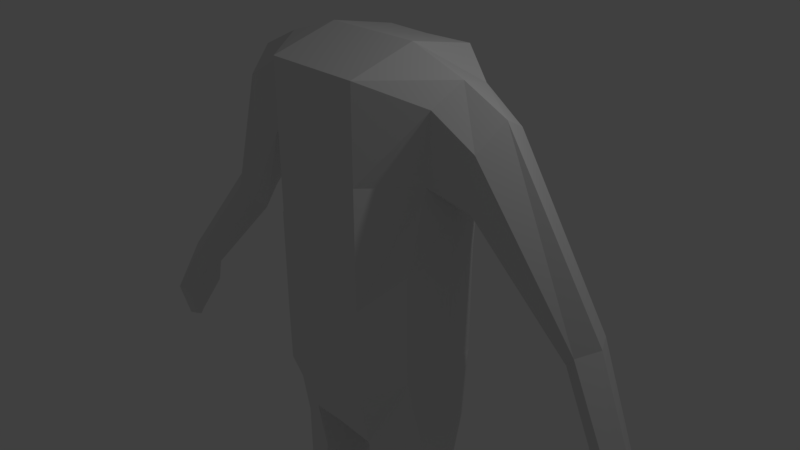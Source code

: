 # Source: Hatman.blend  (saved by Blender 2.79.0; exported with 4.5.12 LTS)
import bpy
from mathutils import Matrix  # noqa: F401  (used for matrix-valued properties, if any)

bpy.ops.wm.read_factory_settings(use_empty=True)
scene = bpy.context.scene
scene.name = 'Scene'

# ---- collections
col_collection_1 = bpy.data.collections.new('Collection 1'); scene.collection.children.link(col_collection_1)

# ---- world
world_world = bpy.data.worlds.new('World'); scene.world = world_world
world_world.color = (0.05088, 0.05088, 0.05088)
world_world.use_sun_shadow = False
world_world.sun_shadow_jitter_overblur = 0.0
world_world.cycles.sampling_method = 'MANUAL'

# ---- cameras
cam_camera = bpy.data.cameras.new('Camera')
cam_camera.clip_end = 100.0
cam_camera.lens = 35.0
cam_camera.sensor_width = 32.0
cam_camera.sensor_height = 18.0
cam_camera.ortho_scale = 7.314
cam_camera.dof.focus_distance = 0.0
cam_camera.dof.aperture_fstop = 128.0

# ---- lights
light_lamp = bpy.data.lights.new('Lamp', 'POINT')
light_lamp.transmission_factor = 0.0
light_lamp.cutoff_distance = 30.0
light_lamp.energy = 100.0
light_lamp.shadow_buffer_clip_start = 1.001
light_lamp.shadow_soft_size = 0.1
light_lamp.shadow_maximum_resolution = 0.006
light_lamp.use_absolute_resolution = True

# ---- meshes
me_cube_001 = bpy.data.meshes.new('Cube.001')
me_cube_001.from_pydata([(1.194, -0.4599, -1.187), (1.194, -0.4599, 0.3248), (1.155, 0.6919, -1.214), (1.155, 0.6919, 0.283), (0.0, 0.9512, -1.543), (0.0, 0.9512, -0.2395), (0.0, -0.8104, -1.545), (0.0, -0.8104, -0.2412), (1.367, -0.2984, 2.345), (1.265, 0.6831, 2.414), (0.0, 0.9818, 2.691), (0.0, -0.8104, 2.617), (0.0, 1.141, 1.618), (1.168, 0.7662, 1.634), (1.126, -0.1086, 1.327), (0.0, -0.8104, 1.383), (0.6777, 0.9664, -0.2412), (0.6777, -0.8104, -1.545), (0.6777, 1.0, -1.545), (0.6777, -0.8104, -0.2412), (0.6777, 1.031, 2.689), (0.6777, -0.8104, 2.617), (0.6777, -0.8104, 1.383), (0.6777, 1.19, 1.616), (1.274, -0.2904, -2.137), (1.165, 0.5963, -2.186), (0.0, 0.9512, -2.349), (0.0, -0.5938, -2.338), (0.5383, -0.5328, -2.446), (0.5802, 0.8871, -2.438), (1.155, -0.1316, -6.018), (1.082, 0.4942, -6.005), (0.5809, -0.2226, -6.066), (0.5945, 0.5251, -6.043), (0.5489, -0.4844, -4.088), (1.123, -0.2384, -4.008), (0.5816, 0.55, -4.083), (1.038, 0.3622, -4.02), (1.18, -0.2046, -3.048), (1.077, 0.4595, -3.081), (0.4847, -0.4386, -3.173), (0.5243, 0.6715, -3.204), (1.338, 0.1041, -1.072), (1.338, 0.1053, 0.503), (1.468, 0.08422, 2.617), (0.0, 0.09478, 2.878), (1.338, 0.2165, 1.067), (0.6762, 0.09482, 2.878), (1.487, 0.1038, -2.035), (0.0, 0.2024, -2.321), (0.3597, 0.1986, -2.508), (1.253, 0.1398, -5.998), (0.3783, 0.1384, -6.065), (1.285, 0.04446, -3.981), (0.422, 0.03742, -4.106), (0.327, 0.1246, -3.226), (1.382, 0.09842, -3.005), (2.913, 1.582, -1.96), (1.155, -0.1316, -6.018), (1.082, 0.4942, -6.005), (0.5809, -0.2226, -6.066), (0.5945, 0.5251, -6.043), (1.253, 0.1398, -5.998), (0.3783, 0.1384, -6.065), (1.155, -0.1316, -6.018), (1.082, 0.4942, -6.005), (0.5809, -0.2226, -6.066), (0.5945, 0.5251, -6.043), (1.253, 0.1398, -5.998), (0.3783, 0.1384, -6.065), (1.261, -0.2295, -6.013), (1.163, 0.6084, -5.996), (0.4929, -0.3513, -6.078), (0.5111, 0.6498, -6.047), (1.335, 0.1339, -5.997), (0.2976, 0.1321, -6.068), (1.261, -0.3949, -6.858), (1.161, 0.5643, -6.849), (0.4929, -0.432, -6.839), (0.5149, 0.5781, -6.869), (1.309, 0.05839, -6.859), (0.397, 0.05693, -6.851), (0.4603, -0.8153, -7.115), (1.294, -0.8174, -7.122), (0.4603, -1.466, -7.268), (1.294, -1.447, -7.285), (0.4603, -1.501, -7.635), (1.294, -1.482, -7.652), (0.4603, -0.6775, -7.615), (1.294, -0.6589, -7.632), (0.4929, -0.1548, -7.375), (1.261, -0.1471, -7.399), (0.4929, 0.01842, -7.414), (1.261, 0.03112, -7.436), (0.4929, -0.04797, -7.621), (1.261, -0.03304, -7.641), (0.4929, 0.6915, -7.632), (1.261, 0.6737, -7.65), (0.4929, 0.6249, -7.184), (1.261, 0.5996, -7.184), (4.306, -0.04943, -1.457), (4.126, -0.1838, -1.514), (3.967, -0.1193, -1.657), (4.174, 0.1696, -1.474), (4.011, 0.2052, -1.6), (3.894, 8.076e-05, -1.777), (2.869, 0.4084, -0.4572), (2.972, 0.2592, -0.3085), (3.136, 0.1376, -0.09955), (2.99, 0.7016, -0.2106), (3.346, 0.3377, 0.0221), (3.178, 0.6507, -0.02142), (1.756, -0.07788, 1.224), (1.969, -0.2606, 2.003), (1.873, 0.6056, 2.071), (1.85, 0.214, 0.9411), (1.722, 0.7177, 1.45), (2.078, 0.09162, 2.329), (4.677, -0.1364, -2.195), (4.497, -0.3837, -2.251), (4.338, -0.265, -2.394), (4.544, 0.2669, -2.212), (4.381, 0.3325, -2.338), (4.265, -0.04521, -2.515), (4.704, -0.08833, -2.966), (4.626, -0.161, -2.918), (4.523, -0.1261, -2.906), (4.656, 0.03017, -2.923), (4.558, 0.04943, -2.904), (4.456, -0.06155, -2.918)], [], [(18, 16, 3, 2), (42, 43, 1, 0), (4, 18, 29, 26), (23, 12, 10, 20), (17, 19, 7, 6), (47, 45, 11, 21), (22, 14, 8, 21), (108, 107, 102, 101), (43, 3, 13, 46), (19, 1, 14, 22), (16, 5, 12, 23), (3, 16, 23, 13), (7, 19, 22, 15), (15, 22, 21, 11), (44, 47, 21, 8), (0, 1, 19, 17), (13, 23, 20, 9), (18, 2, 25, 29), (4, 5, 16, 18), (35, 34, 32, 30), (49, 50, 28, 27), (42, 0, 24, 48), (17, 6, 27, 28), (0, 17, 28, 24), (52, 33, 61, 63), (54, 36, 33, 52), (53, 35, 30, 51), (36, 37, 31, 33), (41, 39, 37, 36), (56, 38, 35, 53), (55, 41, 36, 54), (38, 40, 34, 35), (24, 28, 40, 38), (50, 29, 41, 55), (48, 24, 38, 56), (29, 25, 39, 41), (25, 48, 56, 39), (28, 50, 55, 40), (40, 55, 54, 34), (39, 56, 53, 37), (37, 53, 51, 31), (34, 54, 52, 32), (32, 52, 63, 60), (2, 42, 48, 25), (26, 29, 50, 49), (9, 20, 47, 44), (1, 43, 46, 14), (107, 106, 105, 102), (20, 10, 45, 47), (2, 3, 43, 42), (30, 32, 60, 58), (33, 31, 59, 61), (51, 30, 58, 62), (31, 51, 62, 59), (62, 58, 64, 68), (59, 62, 68, 65), (61, 59, 65, 67), (63, 61, 67, 69), (60, 63, 69, 66), (58, 60, 66, 64), (52, 32, 72, 75), (52, 33, 73, 75), (32, 30, 70, 72), (31, 33, 73, 71), (30, 51, 74, 70), (51, 31, 71, 74), (70, 74, 80, 76), (71, 73, 79, 77), (74, 71, 77, 80), (75, 73, 79, 81), (75, 72, 78, 81), (72, 70, 76, 78), (78, 76, 83, 82), (82, 83, 85, 84), (84, 85, 87, 86), (86, 87, 89, 88), (88, 89, 91, 90), (90, 91, 93, 92), (92, 93, 95, 94), (94, 95, 97, 96), (96, 97, 99, 98), (98, 99, 77, 79), (83, 89, 87, 85), (76, 91, 89, 83), (80, 93, 91, 76), (77, 99, 93, 80), (93, 99, 97, 95), (84, 86, 88, 82), (82, 88, 90, 78), (78, 90, 92, 81), (81, 79, 98, 92), (94, 96, 98, 92), (102, 105, 123, 120), (105, 104, 122, 123), (106, 109, 104, 105), (111, 110, 100, 103), (110, 108, 101, 100), (109, 111, 103, 104), (116, 114, 111, 109), (117, 113, 108, 110), (114, 117, 110, 111), (115, 116, 109, 106), (112, 115, 106, 107), (113, 112, 107, 108), (8, 14, 112, 113), (14, 46, 115, 112), (46, 13, 116, 115), (9, 44, 117, 114), (44, 8, 113, 117), (13, 9, 114, 116), (122, 121, 127, 128), (121, 118, 124, 127), (101, 102, 120, 119), (103, 100, 118, 121), (104, 103, 121, 122), (100, 101, 119, 118), (129, 128, 127, 124), (126, 129, 124, 125), (118, 119, 125, 124), (123, 122, 128, 129), (120, 123, 129, 126), (119, 120, 126, 125)])
me_cube_001.use_remesh_preserve_volume = False
me_cube_001.use_remesh_preserve_attributes = False
me_cube_001.use_mirror_vertex_groups = False
me_cube_001.update()

# ---- objects
ob_cube = bpy.data.objects.new('Cube', me_cube_001)
ob_lamp = bpy.data.objects.new('Lamp', light_lamp)
ob_camera = bpy.data.objects.new('Camera', cam_camera)

# ---- transforms, parenting, visibility, modifiers, constraints
ob_cube.location = (0.0, 0.0, 0.0)
ob_cube.lineart.crease_threshold = 0.0
_m = ob_cube.modifiers.new('Mirror', 'MIRROR')
_m.use_clip = True
ob_lamp.location = (4.076, 1.005, 5.904)
ob_lamp.rotation_euler = (0.6503, 0.05522, 1.866)
ob_lamp.lock_rotations_4d = False
ob_lamp.empty_display_type = 'ARROWS'
ob_lamp.color = (0.0, 0.0, 0.0, 0.0)
ob_lamp.lineart.crease_threshold = 0.0
ob_camera.location = (7.481, -6.508, 5.344)
ob_camera.rotation_euler = (1.109, 0.0, 0.8149)
ob_camera.lock_rotations_4d = False
ob_camera.empty_display_type = 'ARROWS'
ob_camera.color = (0.0, 0.0, 0.0, 0.0)
ob_camera.display_type = 'WIRE'
ob_camera.lineart.crease_threshold = 0.0

# ---- collection membership
col_collection_1.objects.link(ob_cube)
col_collection_1.objects.link(ob_lamp)
col_collection_1.objects.link(ob_camera)

# ---- scene / render settings (as saved in the file)
scene.camera = ob_camera
scene.frame_start = 1; scene.frame_end = 250; scene.frame_set(1)
scene.render.engine = 'BLENDER_EEVEE_NEXT'
scene.render.resolution_percentage = 50
scene.render.dither_intensity = 0.0
scene.cycles.use_denoising = False
scene.cycles.samples = 128
scene.cycles.sampling_pattern = 'TABULATED_SOBOL'
scene.cycles.use_adaptive_sampling = False
scene.cycles.use_light_tree = False
scene.cycles.blur_glossy = 0.0
scene.cycles.sample_clamp_indirect = 0.0
scene.view_settings.view_transform = 'Standard'
bpy.context.view_layer.update()
